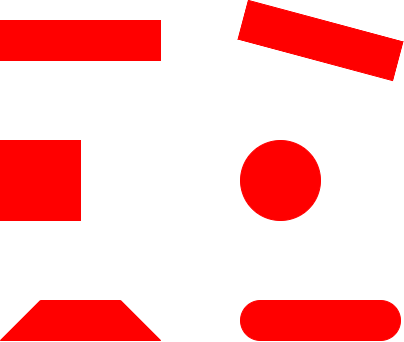

The diagram above was exported from draw.io. Its source (the exported page's mxGraphModel, read from the mxfile embedded in the PNG):
<mxGraphModel dx="990" dy="645" grid="1" gridSize="9" guides="1" tooltips="1" connect="1" arrows="1" fold="1" page="1" pageScale="1" pageWidth="827" pageHeight="1169" background="none" math="0" shadow="0">
  <root>
    <mxCell id="0" />
    <mxCell id="1" parent="0" />
    <mxCell id="2" value="" style="rounded=0;whiteSpace=wrap;html=1;fillColor=#FF0000;strokeColor=#FF0000;" parent="1" vertex="1">
      <mxGeometry x="80" y="120" width="160" height="40" as="geometry" />
    </mxCell>
    <mxCell id="5" value="" style="rounded=0;whiteSpace=wrap;html=1;fillColor=#FF0000;strokeColor=#FF0000;" parent="1" vertex="1">
      <mxGeometry x="80" y="240" width="80" height="80" as="geometry" />
    </mxCell>
    <mxCell id="6" value="" style="rounded=0;whiteSpace=wrap;html=1;rotation=15;fillColor=#FF0000;strokeColor=#FF0000;" parent="1" vertex="1">
      <mxGeometry x="320" y="120" width="160" height="40" as="geometry" />
    </mxCell>
    <mxCell id="7" value="" style="ellipse;whiteSpace=wrap;html=1;aspect=fixed;fillColor=#FF0000;strokeColor=#FF0000;" parent="1" vertex="1">
      <mxGeometry x="320" y="240" width="80" height="80" as="geometry" />
    </mxCell>
    <mxCell id="8" value="" style="shape=trapezoid;perimeter=trapezoidPerimeter;whiteSpace=wrap;html=1;fixedSize=1;size=40;fillColor=#FF0000;strokeColor=#FF0000;" parent="1" vertex="1">
      <mxGeometry x="80" y="400" width="160" height="40" as="geometry" />
    </mxCell>
    <mxCell id="9" value="" style="rounded=1;whiteSpace=wrap;html=1;arcSize=50;fillColor=#FF0000;strokeColor=#FF0000;" parent="1" vertex="1">
      <mxGeometry x="320" y="400" width="160" height="40" as="geometry" />
    </mxCell>
  </root>
</mxGraphModel>